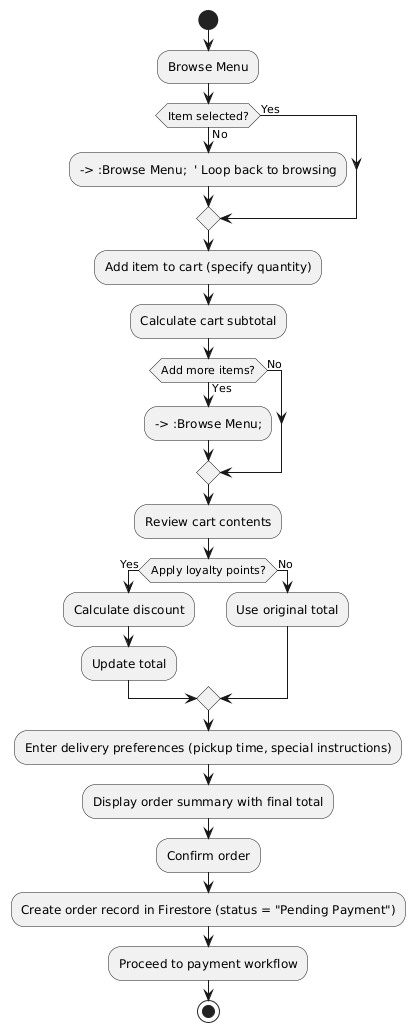

The diagram above was rendered by PlantUML. Its source (embedded in the PNG):
@startuml
start

:Browse Menu;

if (Item selected?) then (No)
  --> :Browse Menu;  ' Loop back to browsing
else (Yes)
endif

:Add item to cart (specify quantity);
:Calculate cart subtotal;

if (Add more items?) then (Yes)
  --> :Browse Menu;
else (No)
endif

:Review cart contents;

if (Apply loyalty points?) then (Yes)
  :Calculate discount;
  :Update total;
else (No)
  :Use original total;
endif

:Enter delivery preferences (pickup time, special instructions);
:Display order summary with final total;
:Confirm order;

:Create order record in Firestore (status = "Pending Payment");

' Reference to payment workflow (Figure 5.9)
:Proceed to payment workflow;

stop
@enduml